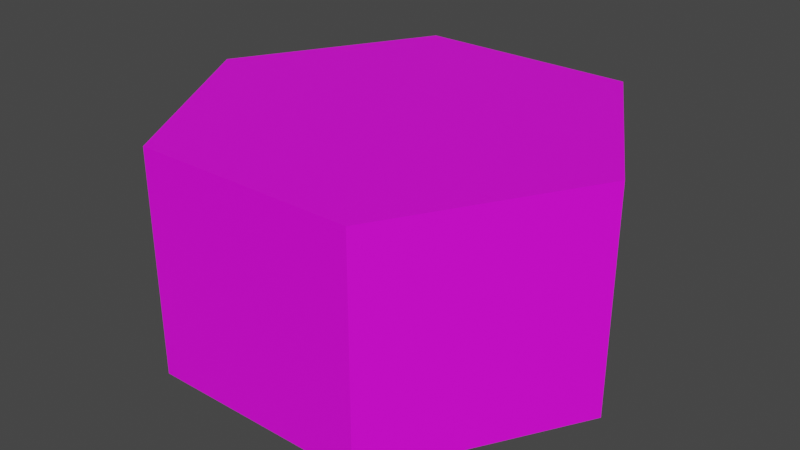 # Source: Hexagon1.blend  (saved by Blender 4.0.36; exported with 4.5.12 LTS)
import bpy
from mathutils import Matrix  # noqa: F401  (used for matrix-valued properties, if any)

bpy.ops.wm.read_factory_settings(use_empty=True)
scene = bpy.context.scene
scene.name = 'Scene'

# ---- collections
col_collection = bpy.data.collections.new('Collection'); scene.collection.children.link(col_collection)

# ---- images (referenced by path relative to the original .blend; pixels are not part of the script)
import os
ASSET_DIR = os.environ.get("B2B_ASSET_DIR", "")  # directory of the original .blend (textures are referenced by path, not embedded)
HERE = os.path.dirname(os.path.abspath(__file__))  # packed textures are extracted next to this script under _unpacked/

def load_image(name, relpath, width, height, colorspace="sRGB"):
    """Load a texture the original file referenced (path relative to the .blend, or extracted next to this script)."""
    p = next((c for c in (os.path.join(HERE, relpath), os.path.join(ASSET_DIR, relpath)) if relpath and os.path.exists(c)), "")
    if p:
        img = bpy.data.images.load(p, check_existing=True)
        img.name = name
    else:  # same state as the original file: an image datablock whose file is absent (Cycles renders it pink)
        img = bpy.data.images.new(name, width, height)
        img.source = "FILE"
        img.filepath = "//" + (relpath or name)
    img.colorspace_settings.name = colorspace
    return img
img_grass4_basecolor_png = load_image('grass4_basecolor.PNG', 'grass4_basecolor.PNG', 1024, 1024, 'sRGB')
img_colorpalette_png = load_image('ColorPalette.png', 'ColorPalette.png', 1024, 1024, 'sRGB')

# ---- materials (node trees are filled in below, after node groups)
mat_material_001 = bpy.data.materials.new('Material.001')
mat_material_001.use_transparent_shadow = False
mat_material_002 = bpy.data.materials.new('Material.002')
mat_material_002.use_transparent_shadow = False

# ---- material node trees
mat_material_001.use_nodes = True; mat_material_001.node_tree.nodes.clear()
_N = mat_material_001.node_tree.nodes; _L = mat_material_001.node_tree.links
n0 = _N.new('ShaderNodeBsdfPrincipled'); n0.name = 'Principled BSDF'; n0.location = (10, 300)
n0.inputs[3].default_value = 1.45
n1 = _N.new('ShaderNodeOutputMaterial'); n1.name = 'Material Output'; n1.location = (300, 300)
n2 = _N.new('ShaderNodeTexImage'); n2.name = 'Image Texture'; n2.location = (-280, 280)
n2.image = img_grass4_basecolor_png
n2.interpolation = 'Closest'
_L.new(n0.outputs[0], n1.inputs[0])
_L.new(n2.outputs[0], n0.inputs[0])
n1.is_active_output = True
mat_material_002.use_nodes = True; mat_material_002.node_tree.nodes.clear()
_N = mat_material_002.node_tree.nodes; _L = mat_material_002.node_tree.links
n0 = _N.new('ShaderNodeBsdfPrincipled'); n0.name = 'Principled BSDF'; n0.location = (10, 300)
n0.inputs[3].default_value = 1.45
n1 = _N.new('ShaderNodeOutputMaterial'); n1.name = 'Material Output'; n1.location = (300, 300)
n2 = _N.new('ShaderNodeTexImage'); n2.name = 'Image Texture'; n2.location = (-280, 280)
n2.image = img_colorpalette_png
n2.interpolation = 'Closest'
_L.new(n0.outputs[0], n1.inputs[0])
_L.new(n2.outputs[0], n0.inputs[0])
n1.is_active_output = True

# ---- world
world_world = bpy.data.worlds.new('World'); scene.world = world_world
world_world.use_nodes = True; world_world.node_tree.nodes.clear()
_N = world_world.node_tree.nodes; _L = world_world.node_tree.links
n0 = _N.new('ShaderNodeOutputWorld'); n0.name = 'World Output'; n0.location = (300, 300)
n1 = _N.new('ShaderNodeBackground'); n1.name = 'Background'; n1.location = (10, 300)
n1.inputs[0].default_value = (0.05088, 0.05088, 0.05088, 1.0)
_L.new(n1.outputs[0], n0.inputs[0])
n0.is_active_output = True
world_world.color = (0.05088, 0.05088, 0.05088)
world_world.use_sun_shadow = False
world_world.sun_shadow_jitter_overblur = 0.0

# ---- meshes
me_cylinder = bpy.data.meshes.new('Cylinder')
me_cylinder.from_pydata([(0.0, 5.0, -2.5), (0.0, 5.0, 2.5), (4.33, 2.5, -2.5), (4.33, 2.5, 2.5), (4.33, -2.5, -2.5), (4.33, -2.5, 2.5), (0.0, -5.0, -2.5), (0.0, -5.0, 2.5), (-4.33, -2.5, -2.5), (-4.33, -2.5, 2.5), (-4.33, 2.5, -2.5), (-4.33, 2.5, 2.5), (4.33, -0.4101, 2.5), (4.33, 0.4439, 2.5), (1.196, 0.552, 2.5), (0.2768, 1.167, 2.5), (-0.6352, 0.7974, 2.5), (-0.6695, -0.2577, 2.5), (0.254, -0.9417, 2.5), (1.188, -0.3171, 2.5)], [], [(0, 1, 3, 2), (2, 3, 13, 12, 5, 4), (4, 5, 7, 6), (6, 7, 9, 8), (3, 1, 11, 9, 7, 5, 12, 19, 18, 17, 16, 15, 14, 13), (8, 9, 11, 10), (10, 11, 1, 0), (13, 14, 15, 16, 17, 18, 19, 12)])
me_cylinder.polygons.foreach_set('material_index', [0, 0, 0, 0, 0, 0, 0, 1])
_uv = me_cylinder.uv_layers.new(name='UVMap')
_uv.uv.foreach_set('vector', [0.6659, 0.8374, 0.666, 1.004, 0.4993, 1.004, 0.4992, 0.8375, 0.4992, 0.8375, 0.4993, 1.004, 0.4308, 1.004, 0.4023, 1.004, 0.3327, 1.004, 0.3326, 0.8376, 0.3326, 0.8376, 0.3327, 1.004, 0.166, 1.004, 0.1659, 0.8377, 0.1659, 0.8377, 0.166, 1.004, -0.0006173, 1.004, -0.0007077, 0.8377, 0.6105, 0.5207, 0.4662, 0.604, 0.3219, 0.5207, 0.3219, 0.3541, 0.4662, 0.2708, 0.6105, 0.3541, 0.6105, 0.4237, 0.5058, 0.4268, 0.4747, 0.406, 0.4439, 0.4288, 0.445, 0.464, 0.4754, 0.4763, 0.5061, 0.4558, 0.6105, 0.4522, 0.9991, 0.8372, 0.9992, 1.004, 0.8326, 1.004, 0.8325, 0.8373, 0.8325, 0.8373, 0.8326, 1.004, 0.666, 1.004, 0.6659, 0.8374, 0.1397, 0.76, 0.1397, 0.76, 0.1397, 0.76, 0.1397, 0.76, 0.1397, 0.76, 0.1397, 0.76, 0.1397, 0.76, 0.1397, 0.76])
me_cylinder.materials.append(mat_material_001)
me_cylinder.materials.append(mat_material_002)
me_cylinder.update()

# ---- objects
ob_cylinder = bpy.data.objects.new('Cylinder', me_cylinder)

# ---- transforms, parenting, visibility, modifiers, constraints
ob_cylinder.location = (0.0, 0.0, -2.5)
ob_cylinder.rotation_euler = (0.0, -0.0, 1.571)

# ---- collection membership
col_collection.objects.link(ob_cylinder)

# ---- scene / render settings (as saved in the file)
scene.frame_start = 1; scene.frame_end = 250; scene.frame_set(1)
scene.render.engine = 'BLENDER_EEVEE_NEXT'
scene.cycles.sampling_pattern = 'TABULATED_SOBOL'
scene.view_settings.view_transform = 'Filmic'
bpy.context.view_layer.update()

# ---- added for rendering (the .blend has no active camera and no usable light): camera, sun
cam_auto = bpy.data.cameras.new('AutoCamera')
cam_auto.lens = 50.0
cam_auto.sensor_width = 36.0
cam_auto.clip_end = 1000.0
ob_auto_camera = bpy.data.objects.new('AutoCamera', cam_auto)
scene.collection.objects.link(ob_auto_camera)
ob_auto_camera.location = (13.0847, -15.7016, 7.96772)
ob_auto_camera.rotation_euler = (1.09748, -7.21219e-08, 0.694738)
scene.camera = ob_auto_camera
light_auto_sun = bpy.data.lights.new('AutoSun', 'SUN')
light_auto_sun.energy = 3.0
light_auto_sun.angle = 0.0523599
ob_auto_sun = bpy.data.objects.new('AutoSun', light_auto_sun)
scene.collection.objects.link(ob_auto_sun)
ob_auto_sun.rotation_euler = (0.872665, 0.174533, 0.523599)
bpy.context.view_layer.update()
